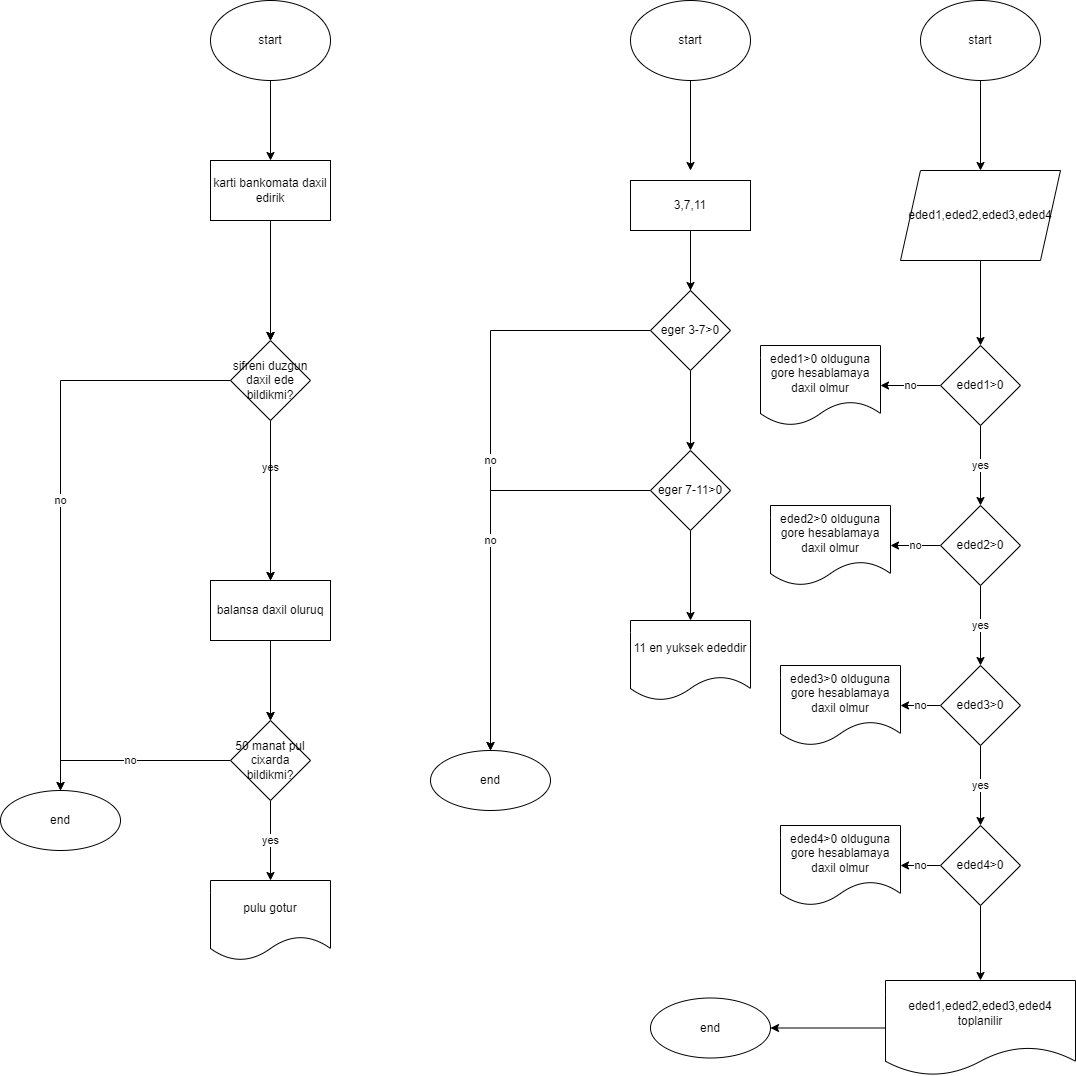

The diagram above was exported from draw.io. Its source (the exported page's mxGraphModel, read from the mxfile embedded in the PNG):
<mxGraphModel dx="1888" dy="571" grid="1" gridSize="10" guides="1" tooltips="1" connect="1" arrows="1" fold="1" page="1" pageScale="1" pageWidth="850" pageHeight="1100" math="0" shadow="0">
  <root>
    <mxCell id="0" />
    <mxCell id="1" parent="0" />
    <mxCell id="Sj7r0ydIueUDsRq2QMV_-3" value="" style="edgeStyle=orthogonalEdgeStyle;rounded=0;orthogonalLoop=1;jettySize=auto;html=1;" edge="1" parent="1" source="Sj7r0ydIueUDsRq2QMV_-1" target="Sj7r0ydIueUDsRq2QMV_-2">
      <mxGeometry relative="1" as="geometry" />
    </mxCell>
    <mxCell id="Sj7r0ydIueUDsRq2QMV_-1" value="start" style="ellipse;whiteSpace=wrap;html=1;" vertex="1" parent="1">
      <mxGeometry x="160" y="10" width="120" height="80" as="geometry" />
    </mxCell>
    <mxCell id="Sj7r0ydIueUDsRq2QMV_-6" value="" style="edgeStyle=orthogonalEdgeStyle;rounded=0;orthogonalLoop=1;jettySize=auto;html=1;" edge="1" parent="1" source="Sj7r0ydIueUDsRq2QMV_-2">
      <mxGeometry relative="1" as="geometry">
        <mxPoint x="220" y="350" as="targetPoint" />
      </mxGeometry>
    </mxCell>
    <mxCell id="Sj7r0ydIueUDsRq2QMV_-27" value="" style="edgeStyle=orthogonalEdgeStyle;rounded=0;orthogonalLoop=1;jettySize=auto;html=1;" edge="1" parent="1" source="Sj7r0ydIueUDsRq2QMV_-2">
      <mxGeometry relative="1" as="geometry">
        <mxPoint x="220" y="350" as="targetPoint" />
      </mxGeometry>
    </mxCell>
    <mxCell id="Sj7r0ydIueUDsRq2QMV_-37" value="" style="edgeStyle=orthogonalEdgeStyle;rounded=0;orthogonalLoop=1;jettySize=auto;html=1;" edge="1" parent="1" source="Sj7r0ydIueUDsRq2QMV_-2" target="Sj7r0ydIueUDsRq2QMV_-36">
      <mxGeometry relative="1" as="geometry" />
    </mxCell>
    <mxCell id="Sj7r0ydIueUDsRq2QMV_-2" value="karti bankomata daxil edirik" style="whiteSpace=wrap;html=1;" vertex="1" parent="1">
      <mxGeometry x="160" y="170" width="120" height="60" as="geometry" />
    </mxCell>
    <mxCell id="Sj7r0ydIueUDsRq2QMV_-9" value="" style="edgeStyle=orthogonalEdgeStyle;rounded=0;orthogonalLoop=1;jettySize=auto;html=1;" edge="1" parent="1">
      <mxGeometry relative="1" as="geometry">
        <mxPoint x="220" y="410" as="sourcePoint" />
        <mxPoint x="220" y="590" as="targetPoint" />
        <Array as="points">
          <mxPoint x="220" y="570" />
          <mxPoint x="220" y="570" />
        </Array>
      </mxGeometry>
    </mxCell>
    <mxCell id="Sj7r0ydIueUDsRq2QMV_-12" value="yes" style="edgeLabel;html=1;align=center;verticalAlign=middle;resizable=0;points=[];" vertex="1" connectable="0" parent="Sj7r0ydIueUDsRq2QMV_-9">
      <mxGeometry x="-0.265" y="-1" relative="1" as="geometry">
        <mxPoint as="offset" />
      </mxGeometry>
    </mxCell>
    <mxCell id="Sj7r0ydIueUDsRq2QMV_-16" value="" style="edgeStyle=orthogonalEdgeStyle;rounded=0;orthogonalLoop=1;jettySize=auto;html=1;" edge="1" parent="1" target="Sj7r0ydIueUDsRq2QMV_-15">
      <mxGeometry relative="1" as="geometry">
        <mxPoint x="220" y="410" as="sourcePoint" />
      </mxGeometry>
    </mxCell>
    <mxCell id="Sj7r0ydIueUDsRq2QMV_-10" value="end" style="ellipse;whiteSpace=wrap;html=1;" vertex="1" parent="1">
      <mxGeometry x="-50" y="800" width="120" height="60" as="geometry" />
    </mxCell>
    <mxCell id="Sj7r0ydIueUDsRq2QMV_-30" value="" style="edgeStyle=orthogonalEdgeStyle;rounded=0;orthogonalLoop=1;jettySize=auto;html=1;" edge="1" parent="1" source="Sj7r0ydIueUDsRq2QMV_-15">
      <mxGeometry relative="1" as="geometry">
        <mxPoint x="220" y="730" as="targetPoint" />
      </mxGeometry>
    </mxCell>
    <mxCell id="Sj7r0ydIueUDsRq2QMV_-32" value="" style="edgeStyle=orthogonalEdgeStyle;rounded=0;orthogonalLoop=1;jettySize=auto;html=1;" edge="1" parent="1" source="Sj7r0ydIueUDsRq2QMV_-15" target="Sj7r0ydIueUDsRq2QMV_-31">
      <mxGeometry relative="1" as="geometry" />
    </mxCell>
    <mxCell id="Sj7r0ydIueUDsRq2QMV_-15" value="balansa daxil oluruq" style="whiteSpace=wrap;html=1;" vertex="1" parent="1">
      <mxGeometry x="160" y="590" width="120" height="60" as="geometry" />
    </mxCell>
    <mxCell id="Sj7r0ydIueUDsRq2QMV_-33" value="no" style="edgeStyle=orthogonalEdgeStyle;rounded=0;orthogonalLoop=1;jettySize=auto;html=1;exitX=0;exitY=0.5;exitDx=0;exitDy=0;entryX=0.5;entryY=0;entryDx=0;entryDy=0;" edge="1" parent="1" source="Sj7r0ydIueUDsRq2QMV_-31" target="Sj7r0ydIueUDsRq2QMV_-10">
      <mxGeometry relative="1" as="geometry" />
    </mxCell>
    <mxCell id="Sj7r0ydIueUDsRq2QMV_-35" value="yes" style="edgeStyle=orthogonalEdgeStyle;rounded=0;orthogonalLoop=1;jettySize=auto;html=1;" edge="1" parent="1" source="Sj7r0ydIueUDsRq2QMV_-31" target="Sj7r0ydIueUDsRq2QMV_-34">
      <mxGeometry relative="1" as="geometry" />
    </mxCell>
    <mxCell id="Sj7r0ydIueUDsRq2QMV_-31" value="50 manat pul cixarda bildikmi?" style="rhombus;whiteSpace=wrap;html=1;" vertex="1" parent="1">
      <mxGeometry x="180" y="730" width="80" height="80" as="geometry" />
    </mxCell>
    <mxCell id="Sj7r0ydIueUDsRq2QMV_-34" value="pulu gotur" style="shape=document;whiteSpace=wrap;html=1;boundedLbl=1;" vertex="1" parent="1">
      <mxGeometry x="160" y="890" width="120" height="80" as="geometry" />
    </mxCell>
    <mxCell id="Sj7r0ydIueUDsRq2QMV_-38" value="no" style="edgeStyle=orthogonalEdgeStyle;rounded=0;orthogonalLoop=1;jettySize=auto;html=1;exitX=0;exitY=0.5;exitDx=0;exitDy=0;entryX=0.5;entryY=0;entryDx=0;entryDy=0;" edge="1" parent="1" source="Sj7r0ydIueUDsRq2QMV_-36" target="Sj7r0ydIueUDsRq2QMV_-10">
      <mxGeometry relative="1" as="geometry" />
    </mxCell>
    <mxCell id="Sj7r0ydIueUDsRq2QMV_-36" value="sifreni duzgun daxil ede bildikmi?" style="rhombus;whiteSpace=wrap;html=1;" vertex="1" parent="1">
      <mxGeometry x="180" y="350" width="80" height="80" as="geometry" />
    </mxCell>
    <mxCell id="Sj7r0ydIueUDsRq2QMV_-41" value="" style="edgeStyle=orthogonalEdgeStyle;rounded=0;orthogonalLoop=1;jettySize=auto;html=1;" edge="1" parent="1" source="Sj7r0ydIueUDsRq2QMV_-39">
      <mxGeometry relative="1" as="geometry">
        <mxPoint x="640" y="180" as="targetPoint" />
      </mxGeometry>
    </mxCell>
    <mxCell id="Sj7r0ydIueUDsRq2QMV_-39" value="start" style="ellipse;whiteSpace=wrap;html=1;" vertex="1" parent="1">
      <mxGeometry x="580" y="10" width="120" height="80" as="geometry" />
    </mxCell>
    <mxCell id="Sj7r0ydIueUDsRq2QMV_-52" value="" style="edgeStyle=orthogonalEdgeStyle;rounded=0;orthogonalLoop=1;jettySize=auto;html=1;" edge="1" parent="1" source="Sj7r0ydIueUDsRq2QMV_-46">
      <mxGeometry relative="1" as="geometry">
        <mxPoint x="640" y="320" as="targetPoint" />
      </mxGeometry>
    </mxCell>
    <mxCell id="Sj7r0ydIueUDsRq2QMV_-60" value="" style="edgeStyle=orthogonalEdgeStyle;rounded=0;orthogonalLoop=1;jettySize=auto;html=1;" edge="1" parent="1" source="Sj7r0ydIueUDsRq2QMV_-46" target="Sj7r0ydIueUDsRq2QMV_-59">
      <mxGeometry relative="1" as="geometry" />
    </mxCell>
    <mxCell id="Sj7r0ydIueUDsRq2QMV_-46" value="3,7,11" style="whiteSpace=wrap;html=1;" vertex="1" parent="1">
      <mxGeometry x="580" y="190" width="120" height="50" as="geometry" />
    </mxCell>
    <mxCell id="Sj7r0ydIueUDsRq2QMV_-58" value="no" style="edgeStyle=orthogonalEdgeStyle;rounded=0;orthogonalLoop=1;jettySize=auto;html=1;exitX=0;exitY=0.5;exitDx=0;exitDy=0;" edge="1" parent="1" source="Sj7r0ydIueUDsRq2QMV_-59" target="Sj7r0ydIueUDsRq2QMV_-57">
      <mxGeometry relative="1" as="geometry">
        <mxPoint x="600" y="360" as="sourcePoint" />
        <Array as="points">
          <mxPoint x="600" y="340" />
          <mxPoint x="440" y="340" />
        </Array>
      </mxGeometry>
    </mxCell>
    <mxCell id="Sj7r0ydIueUDsRq2QMV_-57" value="end" style="ellipse;whiteSpace=wrap;html=1;" vertex="1" parent="1">
      <mxGeometry x="380" y="760" width="120" height="60" as="geometry" />
    </mxCell>
    <mxCell id="Sj7r0ydIueUDsRq2QMV_-62" value="" style="edgeStyle=orthogonalEdgeStyle;rounded=0;orthogonalLoop=1;jettySize=auto;html=1;" edge="1" parent="1" source="Sj7r0ydIueUDsRq2QMV_-59" target="Sj7r0ydIueUDsRq2QMV_-61">
      <mxGeometry relative="1" as="geometry" />
    </mxCell>
    <mxCell id="Sj7r0ydIueUDsRq2QMV_-59" value="eger 3-7&amp;gt;0" style="rhombus;whiteSpace=wrap;html=1;" vertex="1" parent="1">
      <mxGeometry x="600" y="300" width="80" height="80" as="geometry" />
    </mxCell>
    <mxCell id="Sj7r0ydIueUDsRq2QMV_-63" value="no" style="edgeStyle=orthogonalEdgeStyle;rounded=0;orthogonalLoop=1;jettySize=auto;html=1;exitX=0;exitY=0.5;exitDx=0;exitDy=0;entryX=0.5;entryY=0;entryDx=0;entryDy=0;" edge="1" parent="1" source="Sj7r0ydIueUDsRq2QMV_-61" target="Sj7r0ydIueUDsRq2QMV_-57">
      <mxGeometry relative="1" as="geometry" />
    </mxCell>
    <mxCell id="Sj7r0ydIueUDsRq2QMV_-65" value="" style="edgeStyle=orthogonalEdgeStyle;rounded=0;orthogonalLoop=1;jettySize=auto;html=1;" edge="1" parent="1" source="Sj7r0ydIueUDsRq2QMV_-61">
      <mxGeometry relative="1" as="geometry">
        <mxPoint x="640" y="630" as="targetPoint" />
      </mxGeometry>
    </mxCell>
    <mxCell id="Sj7r0ydIueUDsRq2QMV_-61" value="eger 7-11&amp;gt;0" style="rhombus;whiteSpace=wrap;html=1;" vertex="1" parent="1">
      <mxGeometry x="600" y="460" width="80" height="80" as="geometry" />
    </mxCell>
    <mxCell id="Sj7r0ydIueUDsRq2QMV_-66" value="11 en yuksek ededdir" style="shape=document;whiteSpace=wrap;html=1;boundedLbl=1;" vertex="1" parent="1">
      <mxGeometry x="580" y="630" width="120" height="80" as="geometry" />
    </mxCell>
    <mxCell id="Sj7r0ydIueUDsRq2QMV_-71" value="" style="edgeStyle=orthogonalEdgeStyle;rounded=0;orthogonalLoop=1;jettySize=auto;html=1;" edge="1" parent="1" source="Sj7r0ydIueUDsRq2QMV_-67" target="Sj7r0ydIueUDsRq2QMV_-70">
      <mxGeometry relative="1" as="geometry" />
    </mxCell>
    <mxCell id="Sj7r0ydIueUDsRq2QMV_-67" value="start" style="ellipse;whiteSpace=wrap;html=1;" vertex="1" parent="1">
      <mxGeometry x="870" y="10" width="120" height="80" as="geometry" />
    </mxCell>
    <mxCell id="Sj7r0ydIueUDsRq2QMV_-74" value="" style="edgeStyle=orthogonalEdgeStyle;rounded=0;orthogonalLoop=1;jettySize=auto;html=1;" edge="1" parent="1" source="Sj7r0ydIueUDsRq2QMV_-70" target="Sj7r0ydIueUDsRq2QMV_-73">
      <mxGeometry relative="1" as="geometry" />
    </mxCell>
    <mxCell id="Sj7r0ydIueUDsRq2QMV_-70" value="eded1,eded2,eded3,eded4&lt;br&gt;" style="shape=parallelogram;perimeter=parallelogramPerimeter;whiteSpace=wrap;html=1;fixedSize=1;" vertex="1" parent="1">
      <mxGeometry x="850" y="180" width="160" height="90" as="geometry" />
    </mxCell>
    <mxCell id="Sj7r0ydIueUDsRq2QMV_-78" value="no" style="edgeStyle=orthogonalEdgeStyle;rounded=0;orthogonalLoop=1;jettySize=auto;html=1;" edge="1" parent="1" source="Sj7r0ydIueUDsRq2QMV_-73" target="Sj7r0ydIueUDsRq2QMV_-77">
      <mxGeometry relative="1" as="geometry" />
    </mxCell>
    <mxCell id="Sj7r0ydIueUDsRq2QMV_-80" value="yes" style="edgeStyle=orthogonalEdgeStyle;rounded=0;orthogonalLoop=1;jettySize=auto;html=1;" edge="1" parent="1" source="Sj7r0ydIueUDsRq2QMV_-73" target="Sj7r0ydIueUDsRq2QMV_-79">
      <mxGeometry relative="1" as="geometry" />
    </mxCell>
    <mxCell id="Sj7r0ydIueUDsRq2QMV_-73" value="eded1&amp;gt;0" style="rhombus;whiteSpace=wrap;html=1;" vertex="1" parent="1">
      <mxGeometry x="890" y="355" width="80" height="80" as="geometry" />
    </mxCell>
    <mxCell id="Sj7r0ydIueUDsRq2QMV_-77" value="eded1&amp;gt;0 olduguna gore hesablamaya daxil olmur" style="shape=document;whiteSpace=wrap;html=1;boundedLbl=1;" vertex="1" parent="1">
      <mxGeometry x="710" y="355" width="120" height="80" as="geometry" />
    </mxCell>
    <mxCell id="Sj7r0ydIueUDsRq2QMV_-82" value="no" style="edgeStyle=orthogonalEdgeStyle;rounded=0;orthogonalLoop=1;jettySize=auto;html=1;exitX=0;exitY=0.5;exitDx=0;exitDy=0;entryX=1;entryY=0.5;entryDx=0;entryDy=0;" edge="1" parent="1" source="Sj7r0ydIueUDsRq2QMV_-79" target="Sj7r0ydIueUDsRq2QMV_-81">
      <mxGeometry relative="1" as="geometry" />
    </mxCell>
    <mxCell id="Sj7r0ydIueUDsRq2QMV_-84" value="yes" style="edgeStyle=orthogonalEdgeStyle;rounded=0;orthogonalLoop=1;jettySize=auto;html=1;" edge="1" parent="1" source="Sj7r0ydIueUDsRq2QMV_-79" target="Sj7r0ydIueUDsRq2QMV_-83">
      <mxGeometry relative="1" as="geometry" />
    </mxCell>
    <mxCell id="Sj7r0ydIueUDsRq2QMV_-79" value="eded2&amp;gt;0" style="rhombus;whiteSpace=wrap;html=1;" vertex="1" parent="1">
      <mxGeometry x="890" y="515" width="80" height="80" as="geometry" />
    </mxCell>
    <mxCell id="Sj7r0ydIueUDsRq2QMV_-81" value="eded2&amp;gt;0 olduguna gore hesablamaya daxil olmur" style="shape=document;whiteSpace=wrap;html=1;boundedLbl=1;" vertex="1" parent="1">
      <mxGeometry x="720" y="515" width="120" height="80" as="geometry" />
    </mxCell>
    <mxCell id="Sj7r0ydIueUDsRq2QMV_-87" value="no" style="edgeStyle=orthogonalEdgeStyle;rounded=0;orthogonalLoop=1;jettySize=auto;html=1;exitX=0;exitY=0.5;exitDx=0;exitDy=0;" edge="1" parent="1" source="Sj7r0ydIueUDsRq2QMV_-83" target="Sj7r0ydIueUDsRq2QMV_-85">
      <mxGeometry relative="1" as="geometry" />
    </mxCell>
    <mxCell id="Sj7r0ydIueUDsRq2QMV_-89" value="yes" style="edgeStyle=orthogonalEdgeStyle;rounded=0;orthogonalLoop=1;jettySize=auto;html=1;" edge="1" parent="1" source="Sj7r0ydIueUDsRq2QMV_-83" target="Sj7r0ydIueUDsRq2QMV_-88">
      <mxGeometry relative="1" as="geometry" />
    </mxCell>
    <mxCell id="Sj7r0ydIueUDsRq2QMV_-83" value="eded3&amp;gt;0" style="rhombus;whiteSpace=wrap;html=1;" vertex="1" parent="1">
      <mxGeometry x="890" y="675" width="80" height="80" as="geometry" />
    </mxCell>
    <mxCell id="Sj7r0ydIueUDsRq2QMV_-85" value="eded3&amp;gt;0 olduguna gore hesablamaya daxil olmur" style="shape=document;whiteSpace=wrap;html=1;boundedLbl=1;" vertex="1" parent="1">
      <mxGeometry x="730" y="675" width="120" height="80" as="geometry" />
    </mxCell>
    <mxCell id="Sj7r0ydIueUDsRq2QMV_-91" value="no" style="edgeStyle=orthogonalEdgeStyle;rounded=0;orthogonalLoop=1;jettySize=auto;html=1;exitX=0;exitY=0.5;exitDx=0;exitDy=0;entryX=1;entryY=0.5;entryDx=0;entryDy=0;" edge="1" parent="1" source="Sj7r0ydIueUDsRq2QMV_-88" target="Sj7r0ydIueUDsRq2QMV_-90">
      <mxGeometry relative="1" as="geometry" />
    </mxCell>
    <mxCell id="Sj7r0ydIueUDsRq2QMV_-93" value="" style="edgeStyle=orthogonalEdgeStyle;rounded=0;orthogonalLoop=1;jettySize=auto;html=1;" edge="1" parent="1" source="Sj7r0ydIueUDsRq2QMV_-88" target="Sj7r0ydIueUDsRq2QMV_-92">
      <mxGeometry relative="1" as="geometry" />
    </mxCell>
    <mxCell id="Sj7r0ydIueUDsRq2QMV_-88" value="eded4&amp;gt;0" style="rhombus;whiteSpace=wrap;html=1;" vertex="1" parent="1">
      <mxGeometry x="890" y="835" width="80" height="80" as="geometry" />
    </mxCell>
    <mxCell id="Sj7r0ydIueUDsRq2QMV_-90" value="eded4&amp;gt;0 olduguna gore hesablamaya daxil olmur" style="shape=document;whiteSpace=wrap;html=1;boundedLbl=1;" vertex="1" parent="1">
      <mxGeometry x="730" y="835" width="120" height="80" as="geometry" />
    </mxCell>
    <mxCell id="Sj7r0ydIueUDsRq2QMV_-95" value="" style="edgeStyle=orthogonalEdgeStyle;rounded=0;orthogonalLoop=1;jettySize=auto;html=1;" edge="1" parent="1" source="Sj7r0ydIueUDsRq2QMV_-92" target="Sj7r0ydIueUDsRq2QMV_-94">
      <mxGeometry relative="1" as="geometry" />
    </mxCell>
    <mxCell id="Sj7r0ydIueUDsRq2QMV_-92" value="eded1,eded2,eded3,eded4 toplanilir" style="shape=document;whiteSpace=wrap;html=1;boundedLbl=1;" vertex="1" parent="1">
      <mxGeometry x="835" y="990" width="190" height="95" as="geometry" />
    </mxCell>
    <mxCell id="Sj7r0ydIueUDsRq2QMV_-94" value="end" style="ellipse;whiteSpace=wrap;html=1;" vertex="1" parent="1">
      <mxGeometry x="600" y="1007.5" width="120" height="60" as="geometry" />
    </mxCell>
  </root>
</mxGraphModel>